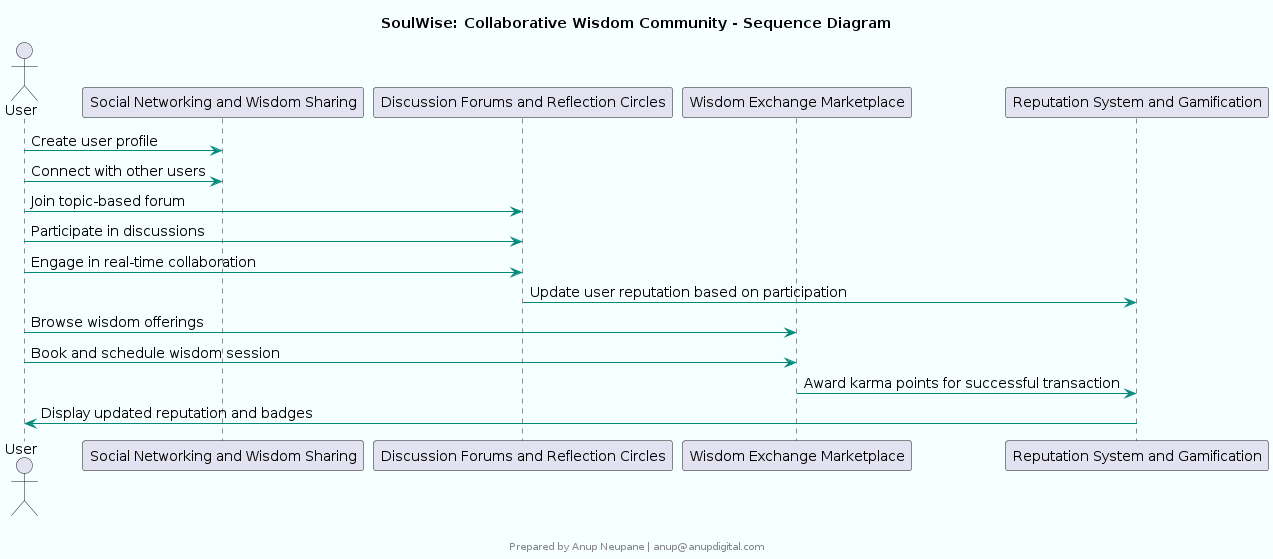

The diagram above was rendered by PlantUML. Its source (embedded in the PNG):
@startuml
skinparam componentStyle rectangle
skinparam backgroundColor #F5FFFF
skinparam componentBackgroundColor #E0F2F1
skinparam componentBorderColor #00897B
skinparam componentFontColor #000000
skinparam componentFontSize 14
skinparam componentFontName Arial
skinparam arrowColor #00897B
skinparam arrowFontColor #000000
skinparam arrowFontSize 14
skinparam arrowFontName Arial

title SoulWise: Collaborative Wisdom Community - Sequence Diagram


actor User
participant "Social Networking and Wisdom Sharing"
participant "Discussion Forums and Reflection Circles"
participant "Wisdom Exchange Marketplace"
participant "Reputation System and Gamification"

User -> "Social Networking and Wisdom Sharing": Create user profile
User -> "Social Networking and Wisdom Sharing": Connect with other users
User -> "Discussion Forums and Reflection Circles": Join topic-based forum
User -> "Discussion Forums and Reflection Circles": Participate in discussions
User -> "Discussion Forums and Reflection Circles": Engage in real-time collaboration
"Discussion Forums and Reflection Circles" -> "Reputation System and Gamification": Update user reputation based on participation
User -> "Wisdom Exchange Marketplace": Browse wisdom offerings
User -> "Wisdom Exchange Marketplace": Book and schedule wisdom session
"Wisdom Exchange Marketplace" -> "Reputation System and Gamification": Award karma points for successful transaction
"Reputation System and Gamification" -> User: Display updated reputation and badges

footer 


Prepared by Anup Neupane | anup@anupdigital.com
endfooter
@enduml